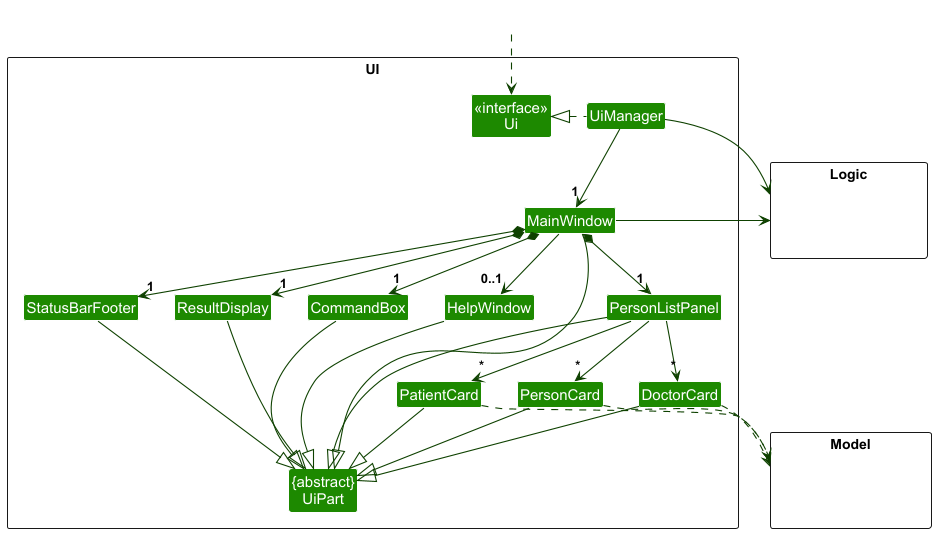

The diagram above was rendered by PlantUML. Its source (embedded in the PNG):
@startuml
!include style.puml
skinparam arrowThickness 1.1
skinparam arrowColor UI_COLOR_T4
skinparam classBackgroundColor UI_COLOR

package UI <<Rectangle>>{
Class "<<interface>>\nUi" as Ui
Class "{abstract}\nUiPart" as UiPart
Class UiManager
Class MainWindow
Class HelpWindow
Class ResultDisplay
Class PersonListPanel
Class PersonCard
Class StatusBarFooter
Class CommandBox
Class DoctorCard
Class PatientCard
}

package Model <<Rectangle>> {
Class HiddenModel #FFFFFF
}

package Logic <<Rectangle>> {
Class HiddenLogic #FFFFFF
}

Class HiddenOutside #FFFFFF
HiddenOutside ..> Ui

UiManager .left.|> Ui
UiManager -down-> "1" MainWindow
MainWindow *-down->  "1" CommandBox
MainWindow *-down-> "1" ResultDisplay
MainWindow *-down-> "1" PersonListPanel
MainWindow *-down-> "1" StatusBarFooter
MainWindow --> "0..1" HelpWindow

PersonListPanel -down-> "*" PersonCard
PersonListPanel -down-> "*" DoctorCard
PersonListPanel -down-> "*" PatientCard

MainWindow -left-|> UiPart

ResultDisplay --|> UiPart
CommandBox --|> UiPart
PersonListPanel --|> UiPart
PersonCard --|> UiPart
DoctorCard --|> UiPart
PatientCard --|> UiPart
StatusBarFooter --|> UiPart
HelpWindow --|> UiPart

PersonCard ..> Model
DoctorCard ..> Model
PatientCard ..> Model
UiManager -right-> Logic
MainWindow -left-> Logic

PersonListPanel -[hidden]left- HelpWindow
HelpWindow -[hidden]left- CommandBox
CommandBox -[hidden]left- ResultDisplay
ResultDisplay -[hidden]left- StatusBarFooter

MainWindow -[hidden]-|> UiPart
@enduml